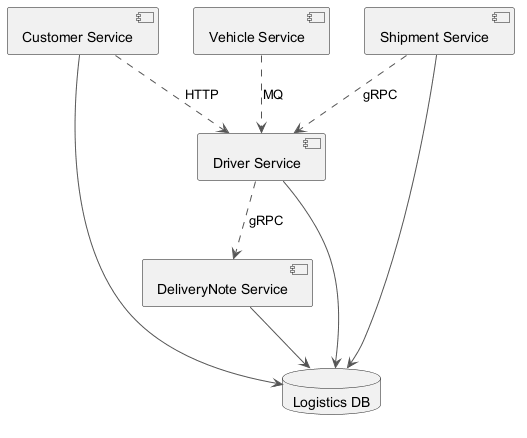

The diagram above was rendered by PlantUML. Its source (embedded in the PNG):
@startuml
skinparam backgroundColor #FFFFFF
skinparam classBackgroundColor #E8F4FA
skinparam classBorderColor #2C7DA0
skinparam ArrowColor #555555
component "DeliveryNote Service" as C_DeliveryNoteService
component "Vehicle Service" as C_VehicleService
component "Customer Service" as C_CustomerService
component "Shipment Service" as C_ShipmentService
component "Driver Service" as C_DriverService
database "Logistics DB" as DB_logistics
C_DeliveryNoteService --> DB_logistics
C_CustomerService --> DB_logistics
C_ShipmentService --> DB_logistics
C_DriverService --> DB_logistics
C_DriverService ..> C_DeliveryNoteService : gRPC
C_VehicleService ..> C_DriverService : MQ
C_ShipmentService ..> C_DriverService : gRPC
C_CustomerService ..> C_DriverService : HTTP
@enduml